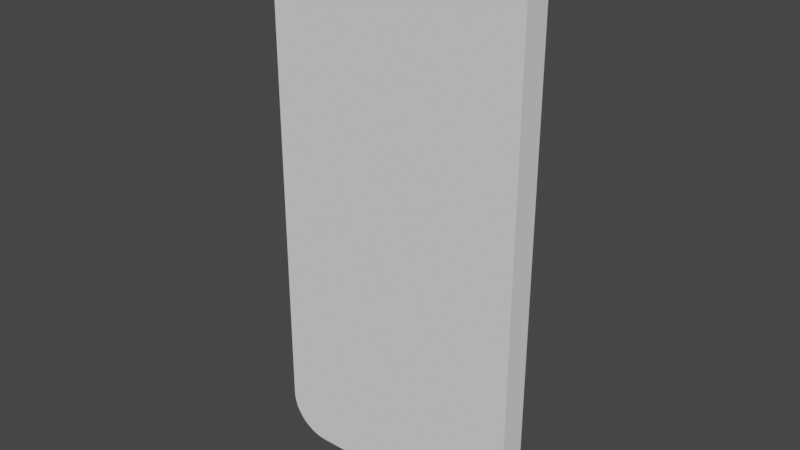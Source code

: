 # Source: Eugene_iphone.blend  (saved by Blender 3.2.14; exported with 4.5.12 LTS)
import bpy
from mathutils import Matrix  # noqa: F401  (used for matrix-valued properties, if any)

bpy.ops.wm.read_factory_settings(use_empty=True)
scene = bpy.context.scene
scene.name = 'Scene'

# ---- collections
col_collection = bpy.data.collections.new('Collection'); scene.collection.children.link(col_collection)

# ---- world
world_world = bpy.data.worlds.new('World'); scene.world = world_world
world_world.use_nodes = True; world_world.node_tree.nodes.clear()
_N = world_world.node_tree.nodes; _L = world_world.node_tree.links
n0 = _N.new('ShaderNodeOutputWorld'); n0.name = 'World Output'; n0.location = (300, 300)
n1 = _N.new('ShaderNodeBackground'); n1.name = 'Background'; n1.location = (10, 300)
n1.inputs[0].default_value = (0.05088, 0.05088, 0.05088, 1.0)
_L.new(n1.outputs[0], n0.inputs[0])
n0.is_active_output = True
world_world.color = (0.05088, 0.05088, 0.05088)
world_world.use_sun_shadow = False
world_world.sun_shadow_jitter_overblur = 0.0

# ---- meshes
me_cube_001 = bpy.data.meshes.new('Cube.001')
me_cube_001.from_pydata([(-0.8433, 0.08906, -1.501), (-0.5786, 0.08906, -1.766), (-0.8428, 0.08906, -1.517), (-0.8414, 0.08906, -1.533), (-0.839, 0.08906, -1.549), (-0.8356, 0.08906, -1.564), (-0.8313, 0.08906, -1.58), (-0.8261, 0.08906, -1.595), (-0.82, 0.08906, -1.61), (-0.813, 0.08906, -1.624), (-0.8051, 0.08906, -1.638), (-0.7965, 0.08906, -1.651), (-0.787, 0.08906, -1.664), (-0.7767, 0.08906, -1.676), (-0.7658, 0.08906, -1.688), (-0.7541, 0.08906, -1.699), (-0.7419, 0.08906, -1.709), (-0.729, 0.08906, -1.719), (-0.7156, 0.08906, -1.727), (-0.7016, 0.08906, -1.735), (-0.6873, 0.08906, -1.742), (-0.6725, 0.08906, -1.748), (-0.6574, 0.08906, -1.754), (-0.642, 0.08906, -1.758), (-0.6263, 0.08906, -1.761), (-0.6105, 0.08906, -1.764), (-0.5946, 0.08906, -1.765), (-0.5786, 0.08906, 1.766), (-0.8433, 0.08906, 1.501), (-0.5946, 0.08906, 1.765), (-0.6105, 0.08906, 1.764), (-0.6263, 0.08906, 1.761), (-0.642, 0.08906, 1.758), (-0.6574, 0.08906, 1.754), (-0.6725, 0.08906, 1.748), (-0.6873, 0.08906, 1.742), (-0.7016, 0.08906, 1.735), (-0.7156, 0.08906, 1.727), (-0.729, 0.08906, 1.719), (-0.7419, 0.08906, 1.709), (-0.7541, 0.08906, 1.699), (-0.7658, 0.08906, 1.688), (-0.7767, 0.08906, 1.676), (-0.787, 0.08906, 1.664), (-0.7965, 0.08906, 1.651), (-0.8051, 0.08906, 1.638), (-0.813, 0.08906, 1.624), (-0.82, 0.08906, 1.61), (-0.8261, 0.08906, 1.595), (-0.8313, 0.08906, 1.58), (-0.8356, 0.08906, 1.564), (-0.839, 0.08906, 1.549), (-0.8414, 0.08906, 1.533), (-0.8428, 0.08906, 1.517), (-0.5786, -0.08906, -1.766), (-0.8433, -0.08906, -1.501), (-0.5946, -0.08906, -1.765), (-0.6105, -0.08906, -1.764), (-0.6263, -0.08906, -1.761), (-0.642, -0.08906, -1.758), (-0.6574, -0.08906, -1.754), (-0.6725, -0.08906, -1.748), (-0.6873, -0.08906, -1.742), (-0.7016, -0.08906, -1.735), (-0.7156, -0.08906, -1.727), (-0.729, -0.08906, -1.719), (-0.7419, -0.08906, -1.709), (-0.7541, -0.08906, -1.699), (-0.7658, -0.08906, -1.688), (-0.7767, -0.08906, -1.676), (-0.787, -0.08906, -1.664), (-0.7965, -0.08906, -1.651), (-0.8051, -0.08906, -1.638), (-0.813, -0.08906, -1.624), (-0.82, -0.08906, -1.61), (-0.8261, -0.08906, -1.595), (-0.8313, -0.08906, -1.58), (-0.8356, -0.08906, -1.564), (-0.839, -0.08906, -1.549), (-0.8414, -0.08906, -1.533), (-0.8428, -0.08906, -1.517), (-0.8433, -0.08906, 1.501), (-0.5786, -0.08906, 1.766), (-0.8428, -0.08906, 1.517), (-0.8414, -0.08906, 1.533), (-0.839, -0.08906, 1.549), (-0.8356, -0.08906, 1.564), (-0.8313, -0.08906, 1.58), (-0.8261, -0.08906, 1.595), (-0.82, -0.08906, 1.61), (-0.813, -0.08906, 1.624), (-0.8051, -0.08906, 1.638), (-0.7965, -0.08906, 1.651), (-0.787, -0.08906, 1.664), (-0.7767, -0.08906, 1.676), (-0.7658, -0.08906, 1.688), (-0.7541, -0.08906, 1.699), (-0.7419, -0.08906, 1.709), (-0.729, -0.08906, 1.719), (-0.7156, -0.08906, 1.727), (-0.7016, -0.08906, 1.735), (-0.6873, -0.08906, 1.742), (-0.6725, -0.08906, 1.748), (-0.6574, -0.08906, 1.754), (-0.642, -0.08906, 1.758), (-0.6263, -0.08906, 1.761), (-0.6105, -0.08906, 1.764), (-0.5946, -0.08906, 1.765), (0.5786, 0.08906, -1.766), (0.8433, 0.08906, -1.501), (0.5946, 0.08906, -1.765), (0.6105, 0.08906, -1.764), (0.6263, 0.08906, -1.761), (0.642, 0.08906, -1.758), (0.6574, 0.08906, -1.754), (0.6725, 0.08906, -1.748), (0.6873, 0.08906, -1.742), (0.7016, 0.08906, -1.735), (0.7156, 0.08906, -1.727), (0.729, 0.08906, -1.719), (0.7419, 0.08906, -1.709), (0.7541, 0.08906, -1.699), (0.7658, 0.08906, -1.688), (0.7767, 0.08906, -1.676), (0.787, 0.08906, -1.664), (0.7965, 0.08906, -1.651), (0.8051, 0.08906, -1.638), (0.813, 0.08906, -1.624), (0.82, 0.08906, -1.61), (0.8261, 0.08906, -1.595), (0.8313, 0.08906, -1.58), (0.8356, 0.08906, -1.564), (0.839, 0.08906, -1.549), (0.8414, 0.08906, -1.533), (0.8428, 0.08906, -1.517), (0.8433, 0.08906, 1.501), (0.5786, 0.08906, 1.766), (0.8428, 0.08906, 1.517), (0.8414, 0.08906, 1.533), (0.839, 0.08906, 1.549), (0.8356, 0.08906, 1.564), (0.8313, 0.08906, 1.58), (0.8261, 0.08906, 1.595), (0.82, 0.08906, 1.61), (0.813, 0.08906, 1.624), (0.8051, 0.08906, 1.638), (0.7965, 0.08906, 1.651), (0.787, 0.08906, 1.664), (0.7767, 0.08906, 1.676), (0.7658, 0.08906, 1.688), (0.7541, 0.08906, 1.699), (0.7419, 0.08906, 1.709), (0.729, 0.08906, 1.719), (0.7156, 0.08906, 1.727), (0.7016, 0.08906, 1.735), (0.6873, 0.08906, 1.742), (0.6725, 0.08906, 1.748), (0.6574, 0.08906, 1.754), (0.642, 0.08906, 1.758), (0.6263, 0.08906, 1.761), (0.6105, 0.08906, 1.764), (0.5946, 0.08906, 1.765), (0.8433, -0.08906, -1.501), (0.5786, -0.08906, -1.766), (0.8428, -0.08906, -1.517), (0.8414, -0.08906, -1.533), (0.839, -0.08906, -1.549), (0.8356, -0.08906, -1.564), (0.8313, -0.08906, -1.58), (0.8261, -0.08906, -1.595), (0.82, -0.08906, -1.61), (0.813, -0.08906, -1.624), (0.8051, -0.08906, -1.638), (0.7965, -0.08906, -1.651), (0.787, -0.08906, -1.664), (0.7767, -0.08906, -1.676), (0.7658, -0.08906, -1.688), (0.7541, -0.08906, -1.699), (0.7419, -0.08906, -1.709), (0.729, -0.08906, -1.719), (0.7156, -0.08906, -1.727), (0.7016, -0.08906, -1.735), (0.6873, -0.08906, -1.742), (0.6725, -0.08906, -1.748), (0.6574, -0.08906, -1.754), (0.642, -0.08906, -1.758), (0.6263, -0.08906, -1.761), (0.6105, -0.08906, -1.764), (0.5946, -0.08906, -1.765), (0.5786, -0.08906, 1.766), (0.8433, -0.08906, 1.501), (0.5946, -0.08906, 1.765), (0.6105, -0.08906, 1.764), (0.6263, -0.08906, 1.761), (0.642, -0.08906, 1.758), (0.6574, -0.08906, 1.754), (0.6725, -0.08906, 1.748), (0.6873, -0.08906, 1.742), (0.7016, -0.08906, 1.735), (0.7156, -0.08906, 1.727), (0.729, -0.08906, 1.719), (0.7419, -0.08906, 1.709), (0.7541, -0.08906, 1.699), (0.7658, -0.08906, 1.688), (0.7767, -0.08906, 1.676), (0.787, -0.08906, 1.664), (0.7965, -0.08906, 1.651), (0.8051, -0.08906, 1.638), (0.813, -0.08906, 1.624), (0.82, -0.08906, 1.61), (0.8261, -0.08906, 1.595), (0.8313, -0.08906, 1.58), (0.8356, -0.08906, 1.564), (0.839, -0.08906, 1.549), (0.8414, -0.08906, 1.533), (0.8428, -0.08906, 1.517)], [], [(108, 110, 111, 112, 113, 114, 115, 116, 117, 118, 119, 120, 121, 122, 123, 124, 125, 126, 127, 128, 129, 130, 131, 132, 133, 134, 109, 135, 137, 138, 139, 140, 141, 142, 143, 144, 145, 146, 147, 148, 149, 150, 151, 152, 153, 154, 155, 156, 157, 158, 159, 160, 161, 136, 27, 29, 30, 31, 32, 33, 34, 35, 36, 37, 38, 39, 40, 41, 42, 43, 44, 45, 46, 47, 48, 49, 50, 51, 52, 53, 28, 0, 2, 3, 4, 5, 6, 7, 8, 9, 10, 11, 12, 13, 14, 15, 16, 17, 18, 19, 20, 21, 22, 23, 24, 25, 26, 1), (162, 190, 135, 109), (189, 82, 27, 136), (0, 28, 81, 55), (54, 56, 57, 58, 59, 60, 61, 62, 63, 64, 65, 66, 67, 68, 69, 70, 71, 72, 73, 74, 75, 76, 77, 78, 79, 80, 55, 81, 83, 84, 85, 86, 87, 88, 89, 90, 91, 92, 93, 94, 95, 96, 97, 98, 99, 100, 101, 102, 103, 104, 105, 106, 107, 82, 189, 191, 192, 193, 194, 195, 196, 197, 198, 199, 200, 201, 202, 203, 204, 205, 206, 207, 208, 209, 210, 211, 212, 213, 214, 215, 190, 162, 164, 165, 166, 167, 168, 169, 170, 171, 172, 173, 174, 175, 176, 177, 178, 179, 180, 181, 182, 183, 184, 185, 186, 187, 188, 163), (54, 1, 26, 56), (56, 26, 25, 57), (57, 25, 24, 58), (58, 24, 23, 59), (59, 23, 22, 60), (60, 22, 21, 61), (61, 21, 20, 62), (62, 20, 19, 63), (63, 19, 18, 64), (64, 18, 17, 65), (65, 17, 16, 66), (66, 16, 15, 67), (67, 15, 14, 68), (68, 14, 13, 69), (69, 13, 12, 70), (70, 12, 11, 71), (71, 11, 10, 72), (72, 10, 9, 73), (73, 9, 8, 74), (74, 8, 7, 75), (75, 7, 6, 76), (76, 6, 5, 77), (77, 5, 4, 78), (78, 4, 3, 79), (79, 3, 2, 80), (80, 2, 0, 55), (27, 82, 107, 29), (29, 107, 106, 30), (30, 106, 105, 31), (31, 105, 104, 32), (32, 104, 103, 33), (33, 103, 102, 34), (34, 102, 101, 35), (35, 101, 100, 36), (36, 100, 99, 37), (37, 99, 98, 38), (38, 98, 97, 39), (39, 97, 96, 40), (40, 96, 95, 41), (41, 95, 94, 42), (42, 94, 93, 43), (43, 93, 92, 44), (44, 92, 91, 45), (45, 91, 90, 46), (46, 90, 89, 47), (47, 89, 88, 48), (48, 88, 87, 49), (49, 87, 86, 50), (50, 86, 85, 51), (51, 85, 84, 52), (52, 84, 83, 53), (53, 83, 81, 28), (108, 163, 188, 110), (110, 188, 187, 111), (111, 187, 186, 112), (112, 186, 185, 113), (113, 185, 184, 114), (114, 184, 183, 115), (115, 183, 182, 116), (116, 182, 181, 117), (117, 181, 180, 118), (118, 180, 179, 119), (119, 179, 178, 120), (120, 178, 177, 121), (121, 177, 176, 122), (122, 176, 175, 123), (123, 175, 174, 124), (124, 174, 173, 125), (125, 173, 172, 126), (126, 172, 171, 127), (127, 171, 170, 128), (128, 170, 169, 129), (129, 169, 168, 130), (130, 168, 167, 131), (131, 167, 166, 132), (132, 166, 165, 133), (133, 165, 164, 134), (134, 164, 162, 109), (189, 136, 161, 191), (191, 161, 160, 192), (192, 160, 159, 193), (193, 159, 158, 194), (194, 158, 157, 195), (195, 157, 156, 196), (196, 156, 155, 197), (197, 155, 154, 198), (198, 154, 153, 199), (199, 153, 152, 200), (200, 152, 151, 201), (201, 151, 150, 202), (202, 150, 149, 203), (203, 149, 148, 204), (204, 148, 147, 205), (205, 147, 146, 206), (206, 146, 145, 207), (207, 145, 144, 208), (208, 144, 143, 209), (209, 143, 142, 210), (210, 142, 141, 211), (211, 141, 140, 212), (212, 140, 139, 213), (213, 139, 138, 214), (214, 138, 137, 215), (215, 137, 135, 190), (54, 163, 108, 1)])
_uv = me_cube_001.uv_layers.new(name='UVMap')
_uv.uv.foreach_set('vector', [0.375, 0.7892, 0.375, 0.7869, 0.3751, 0.7845, 0.3753, 0.7822, 0.3755, 0.7798, 0.3758, 0.7776, 0.3762, 0.7753, 0.3767, 0.7731, 0.3771, 0.771, 0.3777, 0.7689, 0.3783, 0.7669, 0.379, 0.765, 0.3797, 0.7632, 0.3805, 0.7615, 0.3813, 0.7599, 0.3822, 0.7583, 0.3831, 0.7569, 0.384, 0.7557, 0.385, 0.7545, 0.386, 0.7535, 0.3871, 0.7525, 0.3882, 0.7518, 0.3893, 0.7511, 0.3904, 0.7506, 0.3915, 0.7503, 0.3926, 0.7501, 0.3937, 0.75, 0.6063, 0.75, 0.6074, 0.7501, 0.6085, 0.7503, 0.6096, 0.7506, 0.6107, 0.7511, 0.6118, 0.7518, 0.6129, 0.7525, 0.614, 0.7535, 0.615, 0.7545, 0.616, 0.7557, 0.6169, 0.7569, 0.6178, 0.7583, 0.6187, 0.7599, 0.6195, 0.7615, 0.6203, 0.7632, 0.621, 0.765, 0.6217, 0.7669, 0.6223, 0.7689, 0.6229, 0.771, 0.6233, 0.7731, 0.6238, 0.7753, 0.6242, 0.7776, 0.6245, 0.7798, 0.6247, 0.7822, 0.6249, 0.7845, 0.625, 0.7869, 0.625, 0.7892, 0.625, 0.9608, 0.625, 0.9631, 0.6249, 0.9655, 0.6247, 0.9678, 0.6245, 0.9702, 0.6242, 0.9724, 0.6238, 0.9747, 0.6233, 0.9769, 0.6229, 0.979, 0.6223, 0.9811, 0.6217, 0.9831, 0.621, 0.985, 0.6203, 0.9868, 0.6195, 0.9885, 0.6187, 0.9901, 0.6178, 0.9917, 0.6169, 0.9931, 0.616, 0.9943, 0.615, 0.9955, 0.614, 0.9965, 0.6129, 0.9975, 0.6118, 0.9982, 0.6107, 0.9989, 0.6096, 0.9994, 0.6085, 0.9997, 0.6074, 0.9999, 0.6063, 1.0, 0.3937, 1.0, 0.3926, 0.9999, 0.3915, 0.9997, 0.3904, 0.9994, 0.3893, 0.9989, 0.3882, 0.9982, 0.3871, 0.9975, 0.386, 0.9965, 0.385, 0.9955, 0.384, 0.9943, 0.3831, 0.9931, 0.3822, 0.9917, 0.3813, 0.9901, 0.3805, 0.9885, 0.3797, 0.9868, 0.379, 0.985, 0.3783, 0.9831, 0.3777, 0.9811, 0.3771, 0.979, 0.3767, 0.9769, 0.3762, 0.9747, 0.3758, 0.9724, 0.3755, 0.9702, 0.3753, 0.9678, 0.3751, 0.9655, 0.375, 0.9631, 0.375, 0.9608, 0.3937, 0.5, 0.6063, 0.5, 0.6063, 0.75, 0.3937, 0.75, 0.6642, 0.5, 0.8358, 0.5, 0.8358, 0.75, 0.6642, 0.75, 0.3937, 0.0, 0.6063, 0.0, 0.6063, 0.25, 0.3937, 0.25, 0.375, 0.2892, 0.375, 0.2869, 0.3751, 0.2845, 0.3753, 0.2822, 0.3755, 0.2798, 0.3758, 0.2776, 0.3762, 0.2753, 0.3767, 0.2731, 0.3771, 0.271, 0.3777, 0.2689, 0.3783, 0.2669, 0.379, 0.265, 0.3797, 0.2632, 0.3805, 0.2615, 0.3813, 0.2599, 0.3822, 0.2583, 0.3831, 0.2569, 0.384, 0.2557, 0.385, 0.2545, 0.386, 0.2535, 0.3871, 0.2525, 0.3882, 0.2518, 0.3893, 0.2511, 0.3904, 0.2506, 0.3915, 0.2503, 0.3926, 0.2501, 0.3937, 0.25, 0.6063, 0.25, 0.6074, 0.2501, 0.6085, 0.2503, 0.6096, 0.2506, 0.6107, 0.2511, 0.6118, 0.2518, 0.6129, 0.2525, 0.614, 0.2535, 0.615, 0.2545, 0.616, 0.2557, 0.6169, 0.2569, 0.6178, 0.2583, 0.6187, 0.2599, 0.6195, 0.2615, 0.6203, 0.2632, 0.621, 0.265, 0.6217, 0.2669, 0.6223, 0.2689, 0.6229, 0.271, 0.6233, 0.2731, 0.6238, 0.2753, 0.6242, 0.2776, 0.6245, 0.2798, 0.6247, 0.2822, 0.6249, 0.2845, 0.625, 0.2869, 0.625, 0.2892, 0.625, 0.4608, 0.625, 0.4631, 0.6249, 0.4655, 0.6247, 0.4678, 0.6245, 0.4702, 0.6242, 0.4724, 0.6238, 0.4747, 0.6233, 0.4769, 0.6229, 0.479, 0.6223, 0.4811, 0.6217, 0.4831, 0.621, 0.485, 0.6203, 0.4868, 0.6195, 0.4885, 0.6187, 0.4901, 0.6178, 0.4917, 0.6169, 0.4931, 0.616, 0.4943, 0.615, 0.4955, 0.614, 0.4965, 0.6129, 0.4975, 0.6118, 0.4982, 0.6107, 0.4989, 0.6096, 0.4994, 0.6085, 0.4997, 0.6074, 0.4999, 0.6063, 0.5, 0.3937, 0.5, 0.3926, 0.4999, 0.3915, 0.4997, 0.3904, 0.4994, 0.3893, 0.4989, 0.3882, 0.4982, 0.3871, 0.4975, 0.386, 0.4965, 0.385, 0.4955, 0.384, 0.4943, 0.3831, 0.4931, 0.3822, 0.4917, 0.3813, 0.4901, 0.3805, 0.4885, 0.3797, 0.4868, 0.379, 0.485, 0.3783, 0.4831, 0.3777, 0.4811, 0.3771, 0.479, 0.3767, 0.4769, 0.3762, 0.4747, 0.3758, 0.4724, 0.3755, 0.4702, 0.3753, 0.4678, 0.3751, 0.4655, 0.375, 0.4631, 0.375, 0.4608, 0.1642, 0.5, 0.1642, 0.75, 0.1619, 0.75, 0.1619, 0.5, 0.1619, 0.5, 0.1619, 0.75, 0.1595, 0.75, 0.1595, 0.5, 0.1595, 0.5, 0.1595, 0.75, 0.1572, 0.75, 0.1572, 0.5, 0.1572, 0.5, 0.1572, 0.75, 0.1548, 0.75, 0.1548, 0.5, 0.1548, 0.5, 0.1548, 0.75, 0.1526, 0.75, 0.1526, 0.5, 0.1526, 0.5, 0.1526, 0.75, 0.1503, 0.75, 0.1503, 0.5, 0.1503, 0.5, 0.1503, 0.75, 0.1481, 0.75, 0.1481, 0.5, 0.1481, 0.5, 0.1481, 0.75, 0.146, 0.75, 0.146, 0.5, 0.146, 0.5, 0.146, 0.75, 0.1439, 0.75, 0.1439, 0.5, 0.1439, 0.5, 0.1439, 0.75, 0.1419, 0.75, 0.1419, 0.5, 0.1419, 0.5, 0.1419, 0.75, 0.14, 0.75, 0.14, 0.5, 0.14, 0.5, 0.14, 0.75, 0.1382, 0.75, 0.1382, 0.5, 0.1382, 0.5, 0.1382, 0.75, 0.125, 0.75, 0.125, 0.5, 0.375, 0.25, 0.375, 0.0, 0.3813, 0.0, 0.3813, 0.25, 0.3813, 0.25, 0.3813, 0.0, 0.3822, 0.0, 0.3822, 0.25, 0.3822, 0.25, 0.3822, 0.0, 0.3831, 0.0, 0.3831, 0.25, 0.3831, 0.25, 0.3831, 0.0, 0.384, 0.0, 0.384, 0.25, 0.384, 0.25, 0.384, 0.0, 0.385, 0.0, 0.385, 0.25, 0.385, 0.25, 0.385, 0.0, 0.386, 0.0, 0.386, 0.25, 0.386, 0.25, 0.386, 0.0, 0.3871, 0.0, 0.3871, 0.25, 0.3871, 0.25, 0.3871, 0.0, 0.3882, 0.0, 0.3882, 0.25, 0.3882, 0.25, 0.3882, 0.0, 0.3893, 0.0, 0.3893, 0.25, 0.3893, 0.25, 0.3893, 0.0, 0.3904, 0.0, 0.3904, 0.25, 0.3904, 0.25, 0.3904, 0.0, 0.3915, 0.0, 0.3915, 0.25, 0.3915, 0.25, 0.3915, 0.0, 0.3926, 0.0, 0.3926, 0.25, 0.3926, 0.25, 0.3926, 0.0, 0.3937, 0.0, 0.3937, 0.25, 0.8358, 0.75, 0.8358, 0.5, 0.8381, 0.5, 0.8381, 0.75, 0.8381, 0.75, 0.8381, 0.5, 0.8405, 0.5, 0.8405, 0.75, 0.8405, 0.75, 0.8405, 0.5, 0.8428, 0.5, 0.8428, 0.75, 0.8428, 0.75, 0.8428, 0.5, 0.8452, 0.5, 0.8452, 0.75, 0.8452, 0.75, 0.8452, 0.5, 0.8474, 0.5, 0.8474, 0.75, 0.8474, 0.75, 0.8474, 0.5, 0.8497, 0.5, 0.8497, 0.75, 0.8497, 0.75, 0.8497, 0.5, 0.8519, 0.5, 0.8519, 0.75, 0.8519, 0.75, 0.8519, 0.5, 0.854, 0.5, 0.854, 0.75, 0.854, 0.75, 0.854, 0.5, 0.8561, 0.5, 0.8561, 0.75, 0.8561, 0.75, 0.8561, 0.5, 0.8581, 0.5, 0.8581, 0.75, 0.8581, 0.75, 0.8581, 0.5, 0.86, 0.5, 0.86, 0.75, 0.86, 0.75, 0.86, 0.5, 0.8618, 0.5, 0.8618, 0.75, 0.8618, 0.75, 0.8618, 0.5, 0.875, 0.5, 0.875, 0.75, 0.625, 0.0, 0.625, 0.25, 0.6187, 0.25, 0.6187, 0.0, 0.6187, 0.0, 0.6187, 0.25, 0.6178, 0.25, 0.6178, 0.0, 0.6178, 0.0, 0.6178, 0.25, 0.6169, 0.25, 0.6169, 0.0, 0.6169, 0.0, 0.6169, 0.25, 0.616, 0.25, 0.616, 0.0, 0.616, 0.0, 0.616, 0.25, 0.615, 0.25, 0.615, 0.0, 0.615, 0.0, 0.615, 0.25, 0.614, 0.25, 0.614, 0.0, 0.614, 0.0, 0.614, 0.25, 0.6129, 0.25, 0.6129, 0.0, 0.6129, 0.0, 0.6129, 0.25, 0.6118, 0.25, 0.6118, 0.0, 0.6118, 0.0, 0.6118, 0.25, 0.6107, 0.25, 0.6107, 0.0, 0.6107, 0.0, 0.6107, 0.25, 0.6096, 0.25, 0.6096, 0.0, 0.6096, 0.0, 0.6096, 0.25, 0.6085, 0.25, 0.6085, 0.0, 0.6085, 0.0, 0.6085, 0.25, 0.6074, 0.25, 0.6074, 0.0, 0.6074, 0.0, 0.6074, 0.25, 0.6063, 0.25, 0.6063, 0.0, 0.3358, 0.75, 0.3358, 0.5, 0.3381, 0.5, 0.3381, 0.75, 0.3381, 0.75, 0.3381, 0.5, 0.3405, 0.5, 0.3405, 0.75, 0.3405, 0.75, 0.3405, 0.5, 0.3428, 0.5, 0.3428, 0.75, 0.3428, 0.75, 0.3428, 0.5, 0.3452, 0.5, 0.3452, 0.75, 0.3452, 0.75, 0.3452, 0.5, 0.3474, 0.5, 0.3474, 0.75, 0.3474, 0.75, 0.3474, 0.5, 0.3497, 0.5, 0.3497, 0.75, 0.3497, 0.75, 0.3497, 0.5, 0.3519, 0.5, 0.3519, 0.75, 0.3519, 0.75, 0.3519, 0.5, 0.354, 0.5, 0.354, 0.75, 0.354, 0.75, 0.354, 0.5, 0.3561, 0.5, 0.3561, 0.75, 0.3561, 0.75, 0.3561, 0.5, 0.3581, 0.5, 0.3581, 0.75, 0.3581, 0.75, 0.3581, 0.5, 0.36, 0.5, 0.36, 0.75, 0.36, 0.75, 0.36, 0.5, 0.3618, 0.5, 0.3618, 0.75, 0.3618, 0.75, 0.3618, 0.5, 0.375, 0.5, 0.375, 0.75, 0.375, 0.75, 0.375, 0.5, 0.3813, 0.5, 0.3813, 0.75, 0.3813, 0.75, 0.3813, 0.5, 0.3822, 0.5, 0.3822, 0.75, 0.3822, 0.75, 0.3822, 0.5, 0.3831, 0.5, 0.3831, 0.75, 0.3831, 0.75, 0.3831, 0.5, 0.384, 0.5, 0.384, 0.75, 0.384, 0.75, 0.384, 0.5, 0.385, 0.5, 0.385, 0.75, 0.385, 0.75, 0.385, 0.5, 0.386, 0.5, 0.386, 0.75, 0.386, 0.75, 0.386, 0.5, 0.3871, 0.5, 0.3871, 0.75, 0.3871, 0.75, 0.3871, 0.5, 0.3882, 0.5, 0.3882, 0.75, 0.3882, 0.75, 0.3882, 0.5, 0.3893, 0.5, 0.3893, 0.75, 0.3893, 0.75, 0.3893, 0.5, 0.3904, 0.5, 0.3904, 0.75, 0.3904, 0.75, 0.3904, 0.5, 0.3915, 0.5, 0.3915, 0.75, 0.3915, 0.75, 0.3915, 0.5, 0.3926, 0.5, 0.3926, 0.75, 0.3926, 0.75, 0.3926, 0.5, 0.3937, 0.5, 0.3937, 0.75, 0.6642, 0.5, 0.6642, 0.75, 0.6619, 0.75, 0.6619, 0.5, 0.6619, 0.5, 0.6619, 0.75, 0.6595, 0.75, 0.6595, 0.5, 0.6595, 0.5, 0.6595, 0.75, 0.6572, 0.75, 0.6572, 0.5, 0.6572, 0.5, 0.6572, 0.75, 0.6548, 0.75, 0.6548, 0.5, 0.6548, 0.5, 0.6548, 0.75, 0.6526, 0.75, 0.6526, 0.5, 0.6526, 0.5, 0.6526, 0.75, 0.6503, 0.75, 0.6503, 0.5, 0.6503, 0.5, 0.6503, 0.75, 0.6481, 0.75, 0.6481, 0.5, 0.6481, 0.5, 0.6481, 0.75, 0.646, 0.75, 0.646, 0.5, 0.646, 0.5, 0.646, 0.75, 0.6439, 0.75, 0.6439, 0.5, 0.6439, 0.5, 0.6439, 0.75, 0.6419, 0.75, 0.6419, 0.5, 0.6419, 0.5, 0.6419, 0.75, 0.64, 0.75, 0.64, 0.5, 0.64, 0.5, 0.64, 0.75, 0.6382, 0.75, 0.6382, 0.5, 0.6382, 0.5, 0.6382, 0.75, 0.625, 0.75, 0.625, 0.5, 0.625, 0.5, 0.625, 0.75, 0.6187, 0.75, 0.6187, 0.5, 0.6187, 0.5, 0.6187, 0.75, 0.6178, 0.75, 0.6178, 0.5, 0.6178, 0.5, 0.6178, 0.75, 0.6169, 0.75, 0.6169, 0.5, 0.6169, 0.5, 0.6169, 0.75, 0.616, 0.75, 0.616, 0.5, 0.616, 0.5, 0.616, 0.75, 0.615, 0.75, 0.615, 0.5, 0.615, 0.5, 0.615, 0.75, 0.614, 0.75, 0.614, 0.5, 0.614, 0.5, 0.614, 0.75, 0.6129, 0.75, 0.6129, 0.5, 0.6129, 0.5, 0.6129, 0.75, 0.6118, 0.75, 0.6118, 0.5, 0.6118, 0.5, 0.6118, 0.75, 0.6107, 0.75, 0.6107, 0.5, 0.6107, 0.5, 0.6107, 0.75, 0.6096, 0.75, 0.6096, 0.5, 0.6096, 0.5, 0.6096, 0.75, 0.6085, 0.75, 0.6085, 0.5, 0.6085, 0.5, 0.6085, 0.75, 0.6074, 0.75, 0.6074, 0.5, 0.6074, 0.5, 0.6074, 0.75, 0.6063, 0.75, 0.6063, 0.5, 0.1642, 0.5, 0.3358, 0.5, 0.3358, 0.75, 0.1642, 0.75])
me_cube_001.update()

# ---- objects
ob_empty = bpy.data.objects.new('Empty', None)
ob_empty_001 = bpy.data.objects.new('Empty.001', None)
ob_empty_002 = bpy.data.objects.new('Empty.002', None)
ob_empty_003 = bpy.data.objects.new('Empty.003', None)
ob_cube = bpy.data.objects.new('Cube', me_cube_001)

# ---- transforms, parenting, visibility, modifiers, constraints
ob_empty.location = (-1.0, 10.93, 0.0)
ob_empty.rotation_euler = (1.571, -0.0, -0.0)
ob_empty.empty_display_type = 'IMAGE'
ob_empty.empty_display_size = 5.0
ob_empty.empty_image_side = 'FRONT'
ob_empty_001.location = (-1.0, -8.926, 0.0)
ob_empty_001.rotation_euler = (1.571, -0.0, 3.142)
ob_empty_001.empty_display_type = 'IMAGE'
ob_empty_001.empty_display_size = 5.0
ob_empty_001.empty_image_side = 'FRONT'
ob_empty_002.location = (-11.27, 2.218, 0.0)
ob_empty_002.rotation_euler = (1.571, -0.0, 1.571)
ob_empty_002.empty_display_type = 'IMAGE'
ob_empty_002.empty_display_size = 5.0
ob_empty_002.empty_image_side = 'FRONT'
ob_empty_003.location = (8.876, -2.192, 0.0)
ob_empty_003.rotation_euler = (1.571, -0.0, 4.712)
ob_empty_003.empty_display_type = 'IMAGE'
ob_empty_003.empty_display_size = 5.0
ob_empty_003.empty_image_side = 'FRONT'
ob_cube.location = (0.0, 0.0, 0.0)

# ---- collection membership
col_collection.objects.link(ob_empty)
col_collection.objects.link(ob_empty_001)
col_collection.objects.link(ob_empty_002)
col_collection.objects.link(ob_empty_003)
col_collection.objects.link(ob_cube)

# ---- scene / render settings (as saved in the file)
scene.frame_start = 1; scene.frame_end = 250; scene.frame_set(1)
scene.render.engine = 'BLENDER_EEVEE_NEXT'
scene.cycles.sampling_pattern = 'TABULATED_SOBOL'
scene.cycles.use_light_tree = False
scene.view_settings.view_transform = 'Filmic'
bpy.context.view_layer.update()

# ---- added for rendering (the .blend has no active camera and no usable light): camera, sun
cam_auto = bpy.data.cameras.new('AutoCamera')
cam_auto.lens = 50.0
cam_auto.sensor_width = 36.0
cam_auto.clip_end = 1000.0
ob_auto_camera = bpy.data.objects.new('AutoCamera', cam_auto)
scene.collection.objects.link(ob_auto_camera)
ob_auto_camera.location = (3.62451, -4.34941, 2.89961)
ob_auto_camera.rotation_euler = (1.09748, -7.21219e-08, 0.694738)
scene.camera = ob_auto_camera
light_auto_sun = bpy.data.lights.new('AutoSun', 'SUN')
light_auto_sun.energy = 3.0
light_auto_sun.angle = 0.0523599
ob_auto_sun = bpy.data.objects.new('AutoSun', light_auto_sun)
scene.collection.objects.link(ob_auto_sun)
ob_auto_sun.rotation_euler = (0.872665, 0.174533, 0.523599)
bpy.context.view_layer.update()
